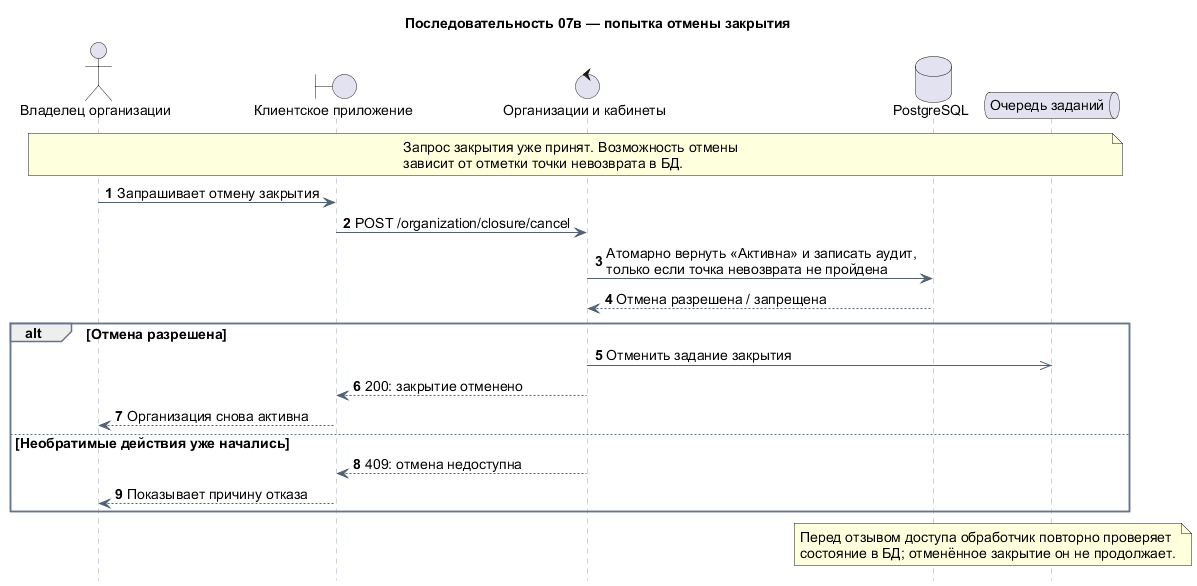

The diagram above was rendered by PlantUML. Its source (embedded in the PNG):
@startuml
title Последовательность 07в — попытка отмены закрытия
autonumber
hide footbox

skinparam defaultFontName Arial
skinparam defaultFontSize 14
skinparam sequence {
  ArrowColor #526274
  LifeLineBorderColor #94A3B8
  ParticipantBackgroundColor #EAF2FC
  ParticipantBorderColor #5289C2
  GroupBorderColor #64748B
  GroupHeaderBackgroundColor #EAF2FC
}

actor "Владелец организации" as Owner
boundary "Клиентское приложение" as UI
control "Организации и кабинеты" as Org
database "PostgreSQL" as DB
queue "Очередь заданий" as Queue

note over Owner,Queue
  Запрос закрытия уже принят. Возможность отмены
  зависит от отметки точки невозврата в БД.
end note

Owner -> UI : Запрашивает отмену закрытия
UI -> Org : POST /organization/closure/cancel
Org -> DB : Атомарно вернуть «Активна» и записать аудит,\nтолько если точка невозврата не пройдена
DB --> Org : Отмена разрешена / запрещена
alt Отмена разрешена
  Org ->> Queue : Отменить задание закрытия
  Org --> UI : 200: закрытие отменено
  UI --> Owner : Организация снова активна
else Необратимые действия уже начались
  Org --> UI : 409: отмена недоступна
  UI --> Owner : Показывает причину отказа
end

note over DB,Queue
  Перед отзывом доступа обработчик повторно проверяет
  состояние в БД; отменённое закрытие он не продолжает.
end note
@enduml